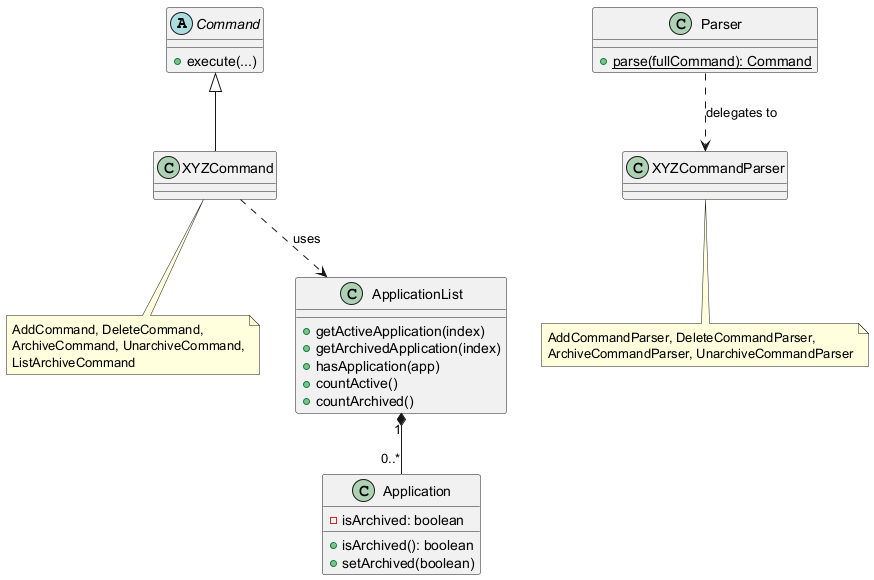

The diagram above was rendered by PlantUML. Its source (embedded in the PNG):
@startuml
abstract class Command {
    +execute(...)
}

class XYZCommand
note bottom of XYZCommand
  AddCommand, DeleteCommand,
  ArchiveCommand, UnarchiveCommand,
  ListArchiveCommand
end note

class Parser {
    +{static} parse(fullCommand): Command
}

class XYZCommandParser
note bottom of XYZCommandParser
  AddCommandParser, DeleteCommandParser,
  ArchiveCommandParser, UnarchiveCommandParser
end note

class ApplicationList {
    +getActiveApplication(index)
    +getArchivedApplication(index)
    +hasApplication(app)
    +countActive()
    +countArchived()
}

class Application {
    -isArchived: boolean
    +isArchived(): boolean
    +setArchived(boolean)
}

Command <|-- XYZCommand

Parser ..> XYZCommandParser : delegates to

XYZCommand ..> ApplicationList : uses

ApplicationList "1" *-- "0..*" Application
@enduml